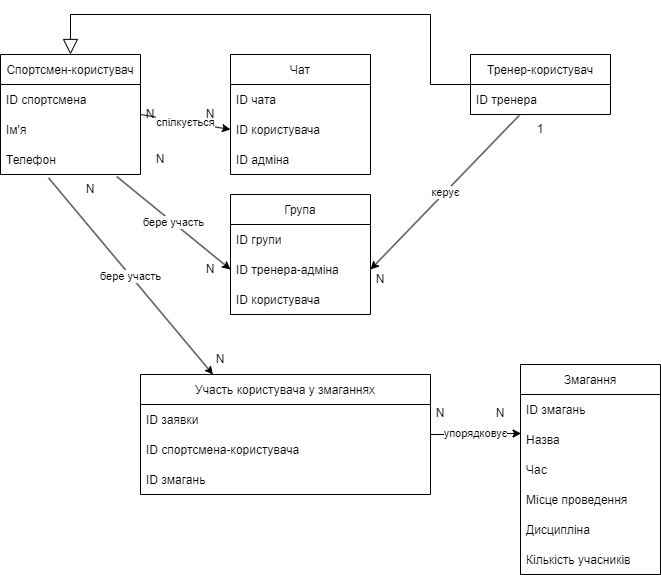

The diagram above was exported from draw.io. Its source (the exported page's mxGraphModel, read from the mxfile embedded in the PNG):
<mxGraphModel dx="1422" dy="737" grid="1" gridSize="10" guides="1" tooltips="1" connect="1" arrows="1" fold="1" page="1" pageScale="1" pageWidth="1169" pageHeight="827" math="0" shadow="0">
  <root>
    <mxCell id="0" />
    <mxCell id="1" parent="0" />
    <mxCell id="T73JKiEIFVumvTce_HOK-1" value="Спортсмен-користувач" style="swimlane;fontStyle=0;childLayout=stackLayout;horizontal=1;startSize=30;horizontalStack=0;resizeParent=1;resizeParentMax=0;resizeLast=0;collapsible=1;marginBottom=0;" parent="1" vertex="1">
      <mxGeometry x="120" y="70" width="140" height="120" as="geometry" />
    </mxCell>
    <mxCell id="T73JKiEIFVumvTce_HOK-2" value="ID спортсмена" style="text;strokeColor=none;fillColor=none;align=left;verticalAlign=middle;spacingLeft=4;spacingRight=4;overflow=hidden;points=[[0,0.5],[1,0.5]];portConstraint=eastwest;rotatable=0;" parent="T73JKiEIFVumvTce_HOK-1" vertex="1">
      <mxGeometry y="30" width="140" height="30" as="geometry" />
    </mxCell>
    <mxCell id="T73JKiEIFVumvTce_HOK-3" value="Ім'я" style="text;strokeColor=none;fillColor=none;align=left;verticalAlign=middle;spacingLeft=4;spacingRight=4;overflow=hidden;points=[[0,0.5],[1,0.5]];portConstraint=eastwest;rotatable=0;" parent="T73JKiEIFVumvTce_HOK-1" vertex="1">
      <mxGeometry y="60" width="140" height="30" as="geometry" />
    </mxCell>
    <mxCell id="T73JKiEIFVumvTce_HOK-5" value="Телефон" style="text;strokeColor=none;fillColor=none;align=left;verticalAlign=middle;spacingLeft=4;spacingRight=4;overflow=hidden;points=[[0,0.5],[1,0.5]];portConstraint=eastwest;rotatable=0;" parent="T73JKiEIFVumvTce_HOK-1" vertex="1">
      <mxGeometry y="90" width="140" height="30" as="geometry" />
    </mxCell>
    <mxCell id="T73JKiEIFVumvTce_HOK-63" style="edgeStyle=orthogonalEdgeStyle;rounded=0;orthogonalLoop=1;jettySize=auto;html=1;endArrow=block;endFill=0;endSize=13;" parent="1" source="T73JKiEIFVumvTce_HOK-6" target="T73JKiEIFVumvTce_HOK-1" edge="1">
      <mxGeometry relative="1" as="geometry">
        <mxPoint x="530" y="30" as="targetPoint" />
        <Array as="points">
          <mxPoint x="550" y="100" />
          <mxPoint x="550" y="30" />
          <mxPoint x="190" y="30" />
        </Array>
      </mxGeometry>
    </mxCell>
    <mxCell id="T73JKiEIFVumvTce_HOK-6" value="Тренер-користувач" style="swimlane;fontStyle=0;childLayout=stackLayout;horizontal=1;startSize=30;horizontalStack=0;resizeParent=1;resizeParentMax=0;resizeLast=0;collapsible=1;marginBottom=0;" parent="1" vertex="1">
      <mxGeometry x="590" y="70" width="140" height="60" as="geometry" />
    </mxCell>
    <mxCell id="T73JKiEIFVumvTce_HOK-7" value="ID тренера" style="text;strokeColor=none;fillColor=none;align=left;verticalAlign=middle;spacingLeft=4;spacingRight=4;overflow=hidden;points=[[0,0.5],[1,0.5]];portConstraint=eastwest;rotatable=0;" parent="T73JKiEIFVumvTce_HOK-6" vertex="1">
      <mxGeometry y="30" width="140" height="30" as="geometry" />
    </mxCell>
    <mxCell id="T73JKiEIFVumvTce_HOK-15" value="Змагання" style="swimlane;fontStyle=0;childLayout=stackLayout;horizontal=1;startSize=30;horizontalStack=0;resizeParent=1;resizeParentMax=0;resizeLast=0;collapsible=1;marginBottom=0;" parent="1" vertex="1">
      <mxGeometry x="640" y="380" width="140" height="210" as="geometry" />
    </mxCell>
    <mxCell id="T73JKiEIFVumvTce_HOK-16" value="ID змагань" style="text;strokeColor=none;fillColor=none;align=left;verticalAlign=middle;spacingLeft=4;spacingRight=4;overflow=hidden;points=[[0,0.5],[1,0.5]];portConstraint=eastwest;rotatable=0;" parent="T73JKiEIFVumvTce_HOK-15" vertex="1">
      <mxGeometry y="30" width="140" height="30" as="geometry" />
    </mxCell>
    <mxCell id="T73JKiEIFVumvTce_HOK-17" value="Назва" style="text;strokeColor=none;fillColor=none;align=left;verticalAlign=middle;spacingLeft=4;spacingRight=4;overflow=hidden;points=[[0,0.5],[1,0.5]];portConstraint=eastwest;rotatable=0;" parent="T73JKiEIFVumvTce_HOK-15" vertex="1">
      <mxGeometry y="60" width="140" height="30" as="geometry" />
    </mxCell>
    <mxCell id="T73JKiEIFVumvTce_HOK-18" value="Час" style="text;strokeColor=none;fillColor=none;align=left;verticalAlign=middle;spacingLeft=4;spacingRight=4;overflow=hidden;points=[[0,0.5],[1,0.5]];portConstraint=eastwest;rotatable=0;" parent="T73JKiEIFVumvTce_HOK-15" vertex="1">
      <mxGeometry y="90" width="140" height="30" as="geometry" />
    </mxCell>
    <mxCell id="T73JKiEIFVumvTce_HOK-19" value="Місце проведення" style="text;strokeColor=none;fillColor=none;align=left;verticalAlign=middle;spacingLeft=4;spacingRight=4;overflow=hidden;points=[[0,0.5],[1,0.5]];portConstraint=eastwest;rotatable=0;" parent="T73JKiEIFVumvTce_HOK-15" vertex="1">
      <mxGeometry y="120" width="140" height="30" as="geometry" />
    </mxCell>
    <mxCell id="T73JKiEIFVumvTce_HOK-20" value="Дисципліна" style="text;strokeColor=none;fillColor=none;align=left;verticalAlign=middle;spacingLeft=4;spacingRight=4;overflow=hidden;points=[[0,0.5],[1,0.5]];portConstraint=eastwest;rotatable=0;" parent="T73JKiEIFVumvTce_HOK-15" vertex="1">
      <mxGeometry y="150" width="140" height="30" as="geometry" />
    </mxCell>
    <mxCell id="T73JKiEIFVumvTce_HOK-65" value="Кількість учасників" style="text;strokeColor=none;fillColor=none;align=left;verticalAlign=middle;spacingLeft=4;spacingRight=4;overflow=hidden;points=[[0,0.5],[1,0.5]];portConstraint=eastwest;rotatable=0;" parent="T73JKiEIFVumvTce_HOK-15" vertex="1">
      <mxGeometry y="180" width="140" height="30" as="geometry" />
    </mxCell>
    <mxCell id="T73JKiEIFVumvTce_HOK-45" value="упорядковує" style="edgeStyle=orthogonalEdgeStyle;rounded=0;orthogonalLoop=1;jettySize=auto;html=1;entryX=0.004;entryY=0.3;entryDx=0;entryDy=0;entryPerimeter=0;" parent="1" source="T73JKiEIFVumvTce_HOK-22" target="T73JKiEIFVumvTce_HOK-17" edge="1">
      <mxGeometry relative="1" as="geometry" />
    </mxCell>
    <mxCell id="T73JKiEIFVumvTce_HOK-22" value="Участь користувача у змаганнях" style="swimlane;fontStyle=0;childLayout=stackLayout;horizontal=1;startSize=30;horizontalStack=0;resizeParent=1;resizeParentMax=0;resizeLast=0;collapsible=1;marginBottom=0;" parent="1" vertex="1">
      <mxGeometry x="260" y="390" width="290" height="120" as="geometry" />
    </mxCell>
    <mxCell id="T73JKiEIFVumvTce_HOK-23" value="ID заявки" style="text;strokeColor=none;fillColor=none;align=left;verticalAlign=middle;spacingLeft=4;spacingRight=4;overflow=hidden;points=[[0,0.5],[1,0.5]];portConstraint=eastwest;rotatable=0;" parent="T73JKiEIFVumvTce_HOK-22" vertex="1">
      <mxGeometry y="30" width="290" height="30" as="geometry" />
    </mxCell>
    <mxCell id="T73JKiEIFVumvTce_HOK-24" value="ID спортсмена-користувача" style="text;strokeColor=none;fillColor=none;align=left;verticalAlign=middle;spacingLeft=4;spacingRight=4;overflow=hidden;points=[[0,0.5],[1,0.5]];portConstraint=eastwest;rotatable=0;" parent="T73JKiEIFVumvTce_HOK-22" vertex="1">
      <mxGeometry y="60" width="290" height="30" as="geometry" />
    </mxCell>
    <mxCell id="T73JKiEIFVumvTce_HOK-25" value="ID змагань" style="text;strokeColor=none;fillColor=none;align=left;verticalAlign=middle;spacingLeft=4;spacingRight=4;overflow=hidden;points=[[0,0.5],[1,0.5]];portConstraint=eastwest;rotatable=0;" parent="T73JKiEIFVumvTce_HOK-22" vertex="1">
      <mxGeometry y="90" width="290" height="30" as="geometry" />
    </mxCell>
    <mxCell id="T73JKiEIFVumvTce_HOK-28" value="Чат" style="swimlane;fontStyle=0;childLayout=stackLayout;horizontal=1;startSize=30;horizontalStack=0;resizeParent=1;resizeParentMax=0;resizeLast=0;collapsible=1;marginBottom=0;" parent="1" vertex="1">
      <mxGeometry x="350" y="70" width="140" height="120" as="geometry" />
    </mxCell>
    <mxCell id="T73JKiEIFVumvTce_HOK-29" value="ID чата" style="text;strokeColor=none;fillColor=none;align=left;verticalAlign=middle;spacingLeft=4;spacingRight=4;overflow=hidden;points=[[0,0.5],[1,0.5]];portConstraint=eastwest;rotatable=0;" parent="T73JKiEIFVumvTce_HOK-28" vertex="1">
      <mxGeometry y="30" width="140" height="30" as="geometry" />
    </mxCell>
    <mxCell id="T73JKiEIFVumvTce_HOK-30" value="ID користувача" style="text;strokeColor=none;fillColor=none;align=left;verticalAlign=middle;spacingLeft=4;spacingRight=4;overflow=hidden;points=[[0,0.5],[1,0.5]];portConstraint=eastwest;rotatable=0;" parent="T73JKiEIFVumvTce_HOK-28" vertex="1">
      <mxGeometry y="60" width="140" height="30" as="geometry" />
    </mxCell>
    <mxCell id="T73JKiEIFVumvTce_HOK-36" value="ID адміна" style="text;strokeColor=none;fillColor=none;align=left;verticalAlign=middle;spacingLeft=4;spacingRight=4;overflow=hidden;points=[[0,0.5],[1,0.5]];portConstraint=eastwest;rotatable=0;" parent="T73JKiEIFVumvTce_HOK-28" vertex="1">
      <mxGeometry y="90" width="140" height="30" as="geometry" />
    </mxCell>
    <mxCell id="T73JKiEIFVumvTce_HOK-32" value="Група" style="swimlane;fontStyle=0;childLayout=stackLayout;horizontal=1;startSize=30;horizontalStack=0;resizeParent=1;resizeParentMax=0;resizeLast=0;collapsible=1;marginBottom=0;" parent="1" vertex="1">
      <mxGeometry x="350" y="210" width="140" height="120" as="geometry" />
    </mxCell>
    <mxCell id="T73JKiEIFVumvTce_HOK-33" value="ID групи" style="text;strokeColor=none;fillColor=none;align=left;verticalAlign=middle;spacingLeft=4;spacingRight=4;overflow=hidden;points=[[0,0.5],[1,0.5]];portConstraint=eastwest;rotatable=0;" parent="T73JKiEIFVumvTce_HOK-32" vertex="1">
      <mxGeometry y="30" width="140" height="30" as="geometry" />
    </mxCell>
    <mxCell id="T73JKiEIFVumvTce_HOK-34" value="ID тренера-адміна" style="text;strokeColor=none;fillColor=none;align=left;verticalAlign=middle;spacingLeft=4;spacingRight=4;overflow=hidden;points=[[0,0.5],[1,0.5]];portConstraint=eastwest;rotatable=0;" parent="T73JKiEIFVumvTce_HOK-32" vertex="1">
      <mxGeometry y="60" width="140" height="30" as="geometry" />
    </mxCell>
    <mxCell id="T73JKiEIFVumvTce_HOK-35" value="ID користувача" style="text;strokeColor=none;fillColor=none;align=left;verticalAlign=middle;spacingLeft=4;spacingRight=4;overflow=hidden;points=[[0,0.5],[1,0.5]];portConstraint=eastwest;rotatable=0;" parent="T73JKiEIFVumvTce_HOK-32" vertex="1">
      <mxGeometry y="90" width="140" height="30" as="geometry" />
    </mxCell>
    <mxCell id="T73JKiEIFVumvTce_HOK-37" value="спілкується" style="endArrow=classic;html=1;rounded=0;exitX=1;exitY=0.5;exitDx=0;exitDy=0;entryX=0;entryY=0.5;entryDx=0;entryDy=0;" parent="1" source="T73JKiEIFVumvTce_HOK-1" target="T73JKiEIFVumvTce_HOK-30" edge="1">
      <mxGeometry width="50" height="50" relative="1" as="geometry">
        <mxPoint x="560" y="430" as="sourcePoint" />
        <mxPoint x="610" y="380" as="targetPoint" />
      </mxGeometry>
    </mxCell>
    <mxCell id="T73JKiEIFVumvTce_HOK-39" value="керує" style="endArrow=classic;html=1;rounded=0;exitX=0.35;exitY=1.021;exitDx=0;exitDy=0;entryX=1;entryY=0.5;entryDx=0;entryDy=0;exitPerimeter=0;" parent="1" source="T73JKiEIFVumvTce_HOK-7" target="T73JKiEIFVumvTce_HOK-34" edge="1">
      <mxGeometry width="50" height="50" relative="1" as="geometry">
        <mxPoint x="590.56" y="160.57000000000005" as="sourcePoint" />
        <mxPoint x="500" y="155" as="targetPoint" />
      </mxGeometry>
    </mxCell>
    <mxCell id="T73JKiEIFVumvTce_HOK-40" value="бере участь" style="endArrow=classic;html=1;rounded=0;exitX=0.83;exitY=1.067;exitDx=0;exitDy=0;entryX=0;entryY=0.5;entryDx=0;entryDy=0;exitPerimeter=0;" parent="1" source="T73JKiEIFVumvTce_HOK-5" target="T73JKiEIFVumvTce_HOK-34" edge="1">
      <mxGeometry width="50" height="50" relative="1" as="geometry">
        <mxPoint x="259.72" y="220.96000000000004" as="sourcePoint" />
        <mxPoint x="610" y="380" as="targetPoint" />
      </mxGeometry>
    </mxCell>
    <mxCell id="T73JKiEIFVumvTce_HOK-43" value="бере участь" style="endArrow=classic;html=1;rounded=0;exitX=0.343;exitY=1.113;exitDx=0;exitDy=0;entryX=0.25;entryY=0;entryDx=0;entryDy=0;exitPerimeter=0;" parent="1" source="T73JKiEIFVumvTce_HOK-5" target="T73JKiEIFVumvTce_HOK-22" edge="1">
      <mxGeometry width="50" height="50" relative="1" as="geometry">
        <mxPoint x="183.84000000000015" y="223.0300000000001" as="sourcePoint" />
        <mxPoint x="487.5" y="400" as="targetPoint" />
      </mxGeometry>
    </mxCell>
    <mxCell id="T73JKiEIFVumvTce_HOK-47" value="N" style="text;html=1;strokeColor=none;fillColor=none;align=center;verticalAlign=middle;whiteSpace=wrap;rounded=0;" parent="1" vertex="1">
      <mxGeometry x="300" y="115" width="60" height="30" as="geometry" />
    </mxCell>
    <mxCell id="T73JKiEIFVumvTce_HOK-48" value="N" style="text;html=1;strokeColor=none;fillColor=none;align=center;verticalAlign=middle;whiteSpace=wrap;rounded=0;" parent="1" vertex="1">
      <mxGeometry x="250" y="160" width="60" height="30" as="geometry" />
    </mxCell>
    <mxCell id="T73JKiEIFVumvTce_HOK-49" value="N" style="text;html=1;strokeColor=none;fillColor=none;align=center;verticalAlign=middle;whiteSpace=wrap;rounded=0;" parent="1" vertex="1">
      <mxGeometry x="300" y="270" width="60" height="30" as="geometry" />
    </mxCell>
    <mxCell id="T73JKiEIFVumvTce_HOK-51" value="N" style="text;html=1;strokeColor=none;fillColor=none;align=center;verticalAlign=middle;whiteSpace=wrap;rounded=0;" parent="1" vertex="1">
      <mxGeometry x="240" y="115" width="60" height="30" as="geometry" />
    </mxCell>
    <mxCell id="T73JKiEIFVumvTce_HOK-55" value="N" style="text;html=1;strokeColor=none;fillColor=none;align=center;verticalAlign=middle;whiteSpace=wrap;rounded=0;" parent="1" vertex="1">
      <mxGeometry x="310" y="360" width="60" height="30" as="geometry" />
    </mxCell>
    <mxCell id="T73JKiEIFVumvTce_HOK-57" value="N" style="text;html=1;strokeColor=none;fillColor=none;align=center;verticalAlign=middle;whiteSpace=wrap;rounded=0;" parent="1" vertex="1">
      <mxGeometry x="590" y="414" width="60" height="30" as="geometry" />
    </mxCell>
    <mxCell id="T73JKiEIFVumvTce_HOK-58" value="N" style="text;html=1;strokeColor=none;fillColor=none;align=center;verticalAlign=middle;whiteSpace=wrap;rounded=0;" parent="1" vertex="1">
      <mxGeometry x="530" y="414" width="60" height="30" as="geometry" />
    </mxCell>
    <mxCell id="T73JKiEIFVumvTce_HOK-60" value="N" style="text;html=1;strokeColor=none;fillColor=none;align=center;verticalAlign=middle;whiteSpace=wrap;rounded=0;" parent="1" vertex="1">
      <mxGeometry x="180" y="190" width="60" height="30" as="geometry" />
    </mxCell>
    <mxCell id="T73JKiEIFVumvTce_HOK-61" value="1" style="text;html=1;strokeColor=none;fillColor=none;align=center;verticalAlign=middle;whiteSpace=wrap;rounded=0;" parent="1" vertex="1">
      <mxGeometry x="630" y="130" width="60" height="30" as="geometry" />
    </mxCell>
    <mxCell id="T73JKiEIFVumvTce_HOK-62" value="N" style="text;html=1;strokeColor=none;fillColor=none;align=center;verticalAlign=middle;whiteSpace=wrap;rounded=0;" parent="1" vertex="1">
      <mxGeometry x="470" y="280" width="60" height="30" as="geometry" />
    </mxCell>
  </root>
</mxGraphModel>